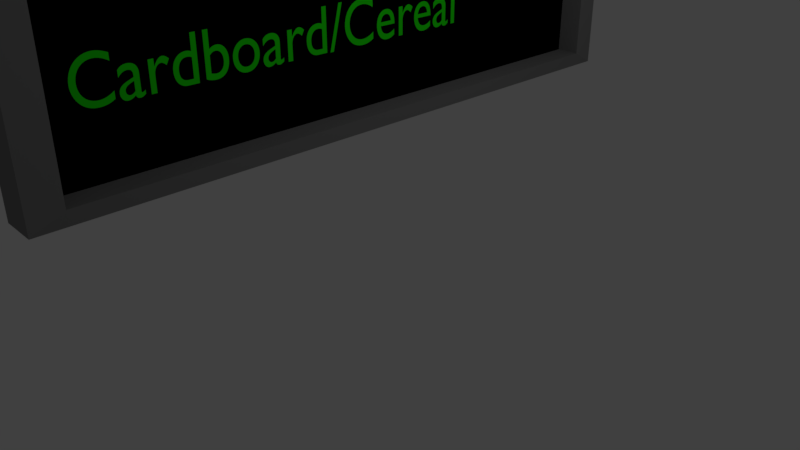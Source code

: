 # Source: Isle_1.blend  (saved by Blender 2.79.0; exported with 4.5.12 LTS)
import bpy
from mathutils import Matrix  # noqa: F401  (used for matrix-valued properties, if any)

bpy.ops.wm.read_factory_settings(use_empty=True)
scene = bpy.context.scene
scene.name = 'Scene'

# ---- collections
col_collection_1 = bpy.data.collections.new('Collection 1'); scene.collection.children.link(col_collection_1)

# ---- materials (node trees are filled in below, after node groups)
mat_material_003 = bpy.data.materials.new('Material.003')
mat_material_003.alpha_threshold = 0.0
mat_material_003.use_transparent_shadow = False
mat_material_003.diffuse_color = (0.01516, 0.8, 0.0, 1.0)
mat_material_003.roughness = 0.5
mat_material_003.specular_intensity = 0.0
mat_material_001 = bpy.data.materials.new('Material.001')
mat_material_001.alpha_threshold = 0.0
mat_material_001.use_transparent_shadow = False
mat_material_001.diffuse_color = (0.214, 0.214, 0.214, 1.0)
mat_material_001.roughness = 0.5
mat_material_001.specular_intensity = 0.0
mat_material_002 = bpy.data.materials.new('Material.002')
mat_material_002.alpha_threshold = 0.0
mat_material_002.use_transparent_shadow = False
mat_material_002.diffuse_color = (0.0, 0.0, 0.0, 1.0)
mat_material_002.roughness = 0.5
mat_material_002.specular_intensity = 0.0

# ---- material node trees

# ---- world
world_world = bpy.data.worlds.new('World'); scene.world = world_world
world_world.color = (0.05088, 0.05088, 0.05088)
world_world.use_sun_shadow = False
world_world.sun_shadow_jitter_overblur = 0.0
world_world.cycles.sampling_method = 'MANUAL'

# ---- cameras
cam_camera = bpy.data.cameras.new('Camera')
cam_camera.clip_end = 100.0
cam_camera.lens = 35.0
cam_camera.sensor_width = 32.0
cam_camera.sensor_height = 18.0
cam_camera.ortho_scale = 7.314
cam_camera.dof.focus_distance = 0.0
cam_camera.dof.aperture_fstop = 128.0

# ---- lights
light_lamp = bpy.data.lights.new('Lamp', 'POINT')
light_lamp.transmission_factor = 0.0
light_lamp.cutoff_distance = 30.0
light_lamp.energy = 100.0
light_lamp.shadow_buffer_clip_start = 1.001
light_lamp.shadow_soft_size = 0.1
light_lamp.shadow_maximum_resolution = 0.006
light_lamp.use_absolute_resolution = True

# ---- meshes
me_cube_002 = bpy.data.meshes.new('Cube.002')
me_cube_002.from_pydata([(-1.0, -1.0, -1.082), (-1.0, -1.0, 1.041), (-1.0, 1.0, -1.082), (-1.0, 1.0, 1.041), (1.0, -1.0, -1.082), (1.0, -1.0, 1.041), (1.0, 1.0, -1.082), (1.0, 1.0, 1.041), (1.171, 0.9135, 0.9135), (1.171, 0.9135, -0.9135), (1.171, -0.9135, -0.9135), (1.171, -0.9135, 0.9135), (-0.194, 0.9135, 0.9135), (-0.194, 0.9135, -0.9135), (-0.194, -0.9135, -0.9135), (-0.194, -0.9135, 0.9135), (0.4525, 0.5281, 0.9952), (0.4525, 0.4129, 0.9952), (-0.4073, 0.4129, 0.9952), (-0.4073, 0.5281, 0.9952), (0.4525, 0.5281, 2.007), (0.4525, 0.4129, 2.007), (-0.4073, 0.4129, 2.007), (-0.4073, 0.5281, 2.007), (0.4525, -0.4432, 0.9952), (0.4525, -0.5584, 0.9952), (-0.4073, -0.5584, 0.9952), (-0.4073, -0.4432, 0.9952), (0.4525, -0.4432, 2.007), (0.4525, -0.5584, 2.007), (-0.4073, -0.5584, 2.007), (-0.4073, -0.4432, 2.007)], [], [(0, 1, 3, 2), (2, 3, 7, 6), (7, 5, 11, 8), (4, 5, 1, 0), (2, 6, 4, 0), (7, 3, 1, 5), (11, 10, 14, 15), (6, 7, 8, 9), (5, 4, 10, 11), (4, 6, 9, 10), (13, 12, 15, 14), (10, 9, 13, 14), (8, 11, 15, 12), (9, 8, 12, 13), (16, 17, 18, 19), (20, 23, 22, 21), (16, 20, 21, 17), (17, 21, 22, 18), (18, 22, 23, 19), (20, 16, 19, 23), (24, 25, 26, 27), (28, 31, 30, 29), (24, 28, 29, 25), (25, 29, 30, 26), (26, 30, 31, 27), (28, 24, 27, 31)])
me_cube_002.polygons.foreach_set('material_index', [0, 0, 0, 0, 0, 0, 0, 0, 0, 0, 1, 0, 0, 0, 0, 0, 0, 0, 0, 0, 0, 0, 0, 0, 0, 0])
me_cube_002.materials.append(mat_material_001)
me_cube_002.materials.append(mat_material_002)
me_cube_002.use_remesh_preserve_volume = False
me_cube_002.use_remesh_preserve_attributes = False
me_cube_002.use_mirror_vertex_groups = False
me_cube_002.update()

# ---- curves / text
txt_text = bpy.data.curves.new('Text', 'FONT')
txt_text.dimensions = '2D'
txt_text.body = 'Cardboard/Cereal'
txt_text.materials.append(mat_material_003)
txt_text.use_path_clamp = True
txt_text.bevel_resolution = 0

# ---- objects
ob_text = bpy.data.objects.new('Text', txt_text)
ob_cube_002 = bpy.data.objects.new('Cube.002', me_cube_002)
ob_lamp = bpy.data.objects.new('Lamp', light_lamp)
ob_camera = bpy.data.objects.new('Camera', cam_camera)

# ---- transforms, parenting, visibility, modifiers, constraints
ob_text.location = (0.1265, -3.585, 2.779)
ob_text.rotation_euler = (1.571, -4.371e-08, 1.571)
ob_text.scale = (0.6694, 0.7441, 0.6694)
ob_text.lineart.crease_threshold = 0.0
ob_cube_002.location = (-0.005194, -0.03138, 2.991)
ob_cube_002.scale = (0.2301, 4.152, 1.123)
ob_cube_002.lineart.crease_threshold = 0.0
ob_lamp.location = (4.076, 1.005, 5.904)
ob_lamp.rotation_euler = (0.6503, 0.05522, 1.866)
ob_lamp.lock_rotations_4d = False
ob_lamp.empty_display_type = 'ARROWS'
ob_lamp.color = (0.0, 0.0, 0.0, 0.0)
ob_lamp.lineart.crease_threshold = 0.0
ob_camera.location = (7.481, -6.508, 5.344)
ob_camera.rotation_euler = (1.109, 0.0, 0.8149)
ob_camera.lock_rotations_4d = False
ob_camera.empty_display_type = 'ARROWS'
ob_camera.color = (0.0, 0.0, 0.0, 0.0)
ob_camera.display_type = 'WIRE'
ob_camera.lineart.crease_threshold = 0.0

# ---- collection membership
col_collection_1.objects.link(ob_text)
col_collection_1.objects.link(ob_cube_002)
col_collection_1.objects.link(ob_lamp)
col_collection_1.objects.link(ob_camera)

# ---- scene / render settings (as saved in the file)
scene.camera = ob_camera
scene.frame_start = 1; scene.frame_end = 250; scene.frame_set(1)
scene.render.engine = 'BLENDER_EEVEE_NEXT'
scene.render.resolution_percentage = 50
scene.render.dither_intensity = 0.0
scene.cycles.use_denoising = False
scene.cycles.samples = 128
scene.cycles.sampling_pattern = 'TABULATED_SOBOL'
scene.cycles.use_adaptive_sampling = False
scene.cycles.use_light_tree = False
scene.cycles.blur_glossy = 0.0
scene.cycles.sample_clamp_indirect = 0.0
scene.view_settings.view_transform = 'Standard'
bpy.context.view_layer.update()
